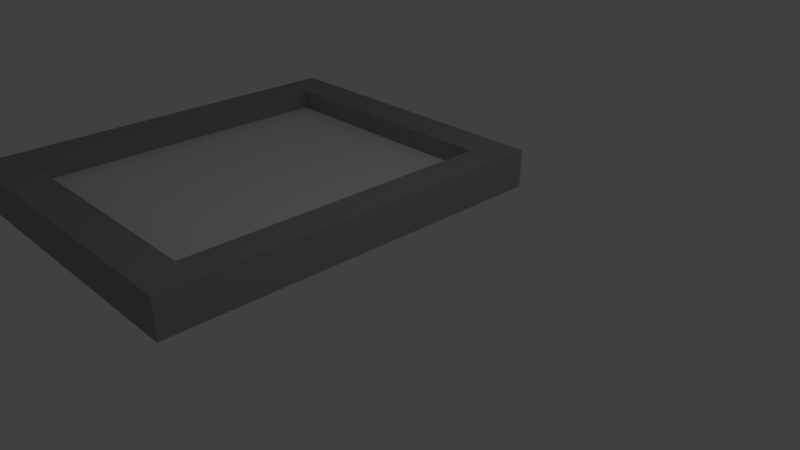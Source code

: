 # Source: window.blend  (saved by Blender 2.78.0; exported with 4.5.12 LTS)
import bpy
from mathutils import Matrix  # noqa: F401  (used for matrix-valued properties, if any)

bpy.ops.wm.read_factory_settings(use_empty=True)
scene = bpy.context.scene
scene.name = 'Scene'

# ---- collections
col_collection_1 = bpy.data.collections.new('Collection 1'); scene.collection.children.link(col_collection_1)
col_collection_2 = bpy.data.collections.new('Collection 2'); scene.collection.children.link(col_collection_2)

# ---- materials (node trees are filled in below, after node groups)
mat_window = bpy.data.materials.new('window')
mat_window.alpha_threshold = 0.0
mat_window.use_transparent_shadow = False
mat_window.diffuse_color = (0.3264, 0.3264, 0.3264, 1.0)
mat_window.roughness = 0.5
mat_window.line_color = (0.0, 0.0, 0.0, 1.0)
mat_material_001 = bpy.data.materials.new('Material.001')
mat_material_001.alpha_threshold = 0.0
mat_material_001.use_transparent_shadow = False
mat_material_001.roughness = 0.5

# ---- material node trees

# ---- world
world_world = bpy.data.worlds.new('World'); scene.world = world_world
world_world.color = (0.05088, 0.05088, 0.05088)
world_world.use_sun_shadow = False
world_world.sun_shadow_jitter_overblur = 0.0
world_world.cycles.sampling_method = 'MANUAL'

# ---- cameras
cam_camera = bpy.data.cameras.new('Camera')
cam_camera.clip_end = 100.0
cam_camera.lens = 35.0
cam_camera.sensor_width = 32.0
cam_camera.sensor_height = 18.0
cam_camera.ortho_scale = 7.314
cam_camera.dof.focus_distance = 0.0
cam_camera.dof.aperture_fstop = 128.0

# ---- lights
light_lamp = bpy.data.lights.new('Lamp', 'POINT')
light_lamp.transmission_factor = 0.0
light_lamp.cutoff_distance = 30.0
light_lamp.energy = 100.0
light_lamp.shadow_buffer_clip_start = 1.001
light_lamp.shadow_soft_size = 0.1
light_lamp.shadow_maximum_resolution = 0.006
light_lamp.use_absolute_resolution = True

# ---- meshes
me_cube = bpy.data.meshes.new('Cube')
me_cube.from_pydata([(-0.1369, 1.0, 0.07699), (-0.1369, -1.0, 0.07699), (-0.9763, -1.0, 0.07699), (-0.9763, 1.0, 0.07699), (-0.1369, 1.0, 1.917), (-0.1369, -1.0, 1.917), (-0.9763, -1.0, 1.917), (-0.9763, 1.0, 1.917), (-0.1369, 0.8132, 0.07699), (-0.9763, 0.8132, 0.07699), (-0.1369, 0.8132, 1.917), (-0.9763, 0.8132, 1.917), (-0.1369, -0.8062, 0.07699), (-0.1369, -0.8062, 1.917), (-0.9763, -0.8062, 0.07699), (-0.9763, -0.8062, 1.917), (-0.9763, 0.8132, 0.07699), (-0.9763, 1.0, 0.07699), (-0.9763, -1.0, 0.07699), (-0.9763, -1.0, 1.917), (-0.9763, 1.0, 1.917), (-0.9763, 0.8132, 1.917), (-0.9763, -0.8062, 0.07699), (-0.9763, -0.8062, 1.917), (-8.505, 0.8132, 0.07699), (-8.505, 1.0, 0.07699), (-8.505, -1.0, 0.07699), (-8.505, -1.0, 1.917), (-8.505, 1.0, 1.917), (-8.505, 0.8132, 1.917), (-8.505, -0.8062, 0.07699), (-8.505, -0.8062, 1.917), (-7.654, -0.8062, 1.917), (-7.654, -1.0, 1.917), (-7.654, -0.8062, 0.07699), (-7.654, -1.0, 0.07699), (-8.505, 0.8151, 1.917), (-8.505, 0.8151, 0.07698), (-7.654, 0.8151, 1.917), (-7.654, 0.8151, 0.07698)], [], [(12, 1, 2, 14), (13, 15, 6, 5), (12, 13, 5, 1), (1, 5, 6, 2), (2, 6, 19, 18), (4, 0, 3, 7), (14, 15, 11, 9), (0, 4, 10, 8), (4, 7, 11, 10), (0, 8, 9, 3), (6, 15, 23, 19), (8, 10, 13, 12), (10, 11, 15, 13), (8, 12, 14, 9), (16, 21, 29, 24), (33, 32, 31, 27), (15, 14, 22, 23), (14, 2, 18, 22), (11, 7, 20, 21), (7, 3, 17, 20), (9, 11, 21, 16), (3, 9, 16, 17), (24, 29, 28, 25), (26, 27, 31, 30), (20, 17, 25, 28), (17, 16, 24, 25), (31, 32, 38, 36), (34, 35, 26, 30), (21, 20, 28, 29), (35, 33, 27, 26), (18, 19, 33, 35), (22, 18, 35, 34), (23, 22, 34, 32), (19, 23, 32, 33), (38, 39, 37, 36), (32, 34, 39, 38), (30, 31, 36, 37), (34, 30, 37, 39)])
me_cube.materials.append(mat_window)
me_cube.use_remesh_preserve_volume = False
me_cube.use_remesh_preserve_attributes = False
me_cube.use_mirror_vertex_groups = False
me_cube.update()
me_cube_002 = bpy.data.meshes.new('Cube.002')
me_cube_002.from_pydata([(-1.0, -1.0, -1.0), (-1.0, -1.0, 1.0), (-1.0, 1.0, -1.0), (-1.0, 1.0, 1.0), (1.0, -1.0, -1.0), (1.0, -1.0, 1.0), (1.0, 1.0, -1.0), (1.0, 1.0, 1.0)], [], [(0, 1, 3, 2), (2, 3, 7, 6), (6, 7, 5, 4), (4, 5, 1, 0), (2, 6, 4, 0), (7, 3, 1, 5)])
me_cube_002.materials.append(mat_material_001)
me_cube_002.use_remesh_preserve_volume = False
me_cube_002.use_remesh_preserve_attributes = False
me_cube_002.use_mirror_vertex_groups = False
me_cube_002.update()

# ---- objects
ob_cube = bpy.data.objects.new('Cube', me_cube)
ob_lamp = bpy.data.objects.new('Lamp', light_lamp)
ob_camera = bpy.data.objects.new('Camera', cam_camera)
ob_cube_001 = bpy.data.objects.new('Cube.001', me_cube_002)

# ---- transforms, parenting, visibility, modifiers, constraints
ob_cube.location = (0.05926, 0.0, 0.0)
ob_cube.scale = (0.5923, 3.022, 0.3143)
ob_cube.lock_rotations_4d = False
ob_cube.empty_display_type = 'ARROWS'
ob_cube.lineart.crease_threshold = 0.0
ob_lamp.location = (4.076, 1.005, 5.904)
ob_lamp.rotation_euler = (0.6503, 0.05522, 1.866)
ob_lamp.lock_rotations_4d = False
ob_lamp.empty_display_type = 'ARROWS'
ob_lamp.color = (0.0, 0.0, 0.0, 0.0)
ob_lamp.lineart.crease_threshold = 0.0
ob_camera.location = (7.481, -6.508, 5.344)
ob_camera.rotation_euler = (1.109, 0.0, 0.8149)
ob_camera.lock_rotations_4d = False
ob_camera.empty_display_type = 'ARROWS'
ob_camera.color = (0.0, 0.0, 0.0, 0.0)
ob_camera.display_type = 'WIRE'
ob_camera.lineart.crease_threshold = 0.0
ob_cube_001.location = (-2.543, 0.02549, 0.2102)
ob_cube_001.scale = (2.124, 2.47, 0.08141)
ob_cube_001.lineart.crease_threshold = 0.0

# ---- collection membership
col_collection_1.objects.link(ob_cube)
col_collection_1.objects.link(ob_lamp)
col_collection_1.objects.link(ob_camera)
col_collection_2.objects.link(ob_cube_001)

# ---- scene / render settings (as saved in the file)
scene.camera = ob_camera
scene.frame_start = 1; scene.frame_end = 250; scene.frame_set(53)
scene.render.engine = 'BLENDER_EEVEE_NEXT'
scene.render.resolution_percentage = 50
scene.render.dither_intensity = 0.0
scene.cycles.use_denoising = False
scene.cycles.samples = 128
scene.cycles.sampling_pattern = 'TABULATED_SOBOL'
scene.cycles.light_sampling_threshold = 0.0
scene.cycles.use_adaptive_sampling = False
scene.cycles.use_light_tree = False
scene.cycles.blur_glossy = 0.0
scene.cycles.sample_clamp_indirect = 0.0
scene.view_settings.view_transform = 'Standard'
bpy.context.view_layer.update()
